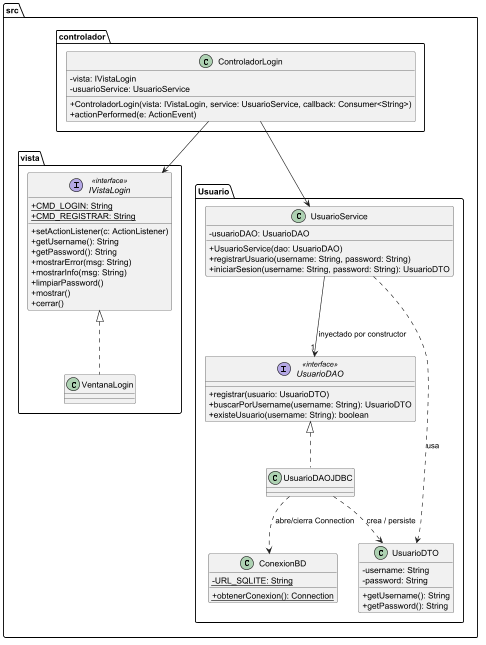

The diagram above was rendered by PlantUML. Its source (embedded in the PNG):
@startuml
skinparam classAttributeIconSize 0

package src.vista {
    interface IVistaLogin <<interface>> {
        + {static} CMD_LOGIN: String
        + {static} CMD_REGISTRAR: String
        + setActionListener(c: ActionListener)
        + getUsername(): String
        + getPassword(): String
        + mostrarError(msg: String)
        + mostrarInfo(msg: String)
        + limpiarPassword()
        + mostrar()
        + cerrar()
    }
    class VentanaLogin implements IVistaLogin
}

package src.controlador {
    class ControladorLogin {
        - vista: IVistaLogin
        - usuarioService: UsuarioService
        + ControladorLogin(vista: IVistaLogin, service: UsuarioService, callback: Consumer<String>)
        + actionPerformed(e: ActionEvent)
    }
}

package src.Usuario {
    class UsuarioService {
        - usuarioDAO: UsuarioDAO
        + UsuarioService(dao: UsuarioDAO)
        + registrarUsuario(username: String, password: String)
        + iniciarSesion(username: String, password: String): UsuarioDTO
    }
    interface UsuarioDAO <<interface>> {
        + registrar(usuario: UsuarioDTO)
        + buscarPorUsername(username: String): UsuarioDTO
        + existeUsuario(username: String): boolean
    }
    class UsuarioDAOJDBC implements UsuarioDAO
    class ConexionBD {
        - {static} URL_SQLITE: String
        + {static} obtenerConexion(): Connection
    }
    class UsuarioDTO {
        - username: String
        - password: String
        + getUsername(): String
        + getPassword(): String
    }
}

ControladorLogin --> IVistaLogin
ControladorLogin --> UsuarioService
UsuarioService --> "1" UsuarioDAO : "inyectado por constructor"
UsuarioService ..> UsuarioDTO : "usa"
UsuarioDAOJDBC ..> UsuarioDTO : "crea / persiste"
UsuarioDAOJDBC ..> ConexionBD : "abre/cierra Connection"
@enduml